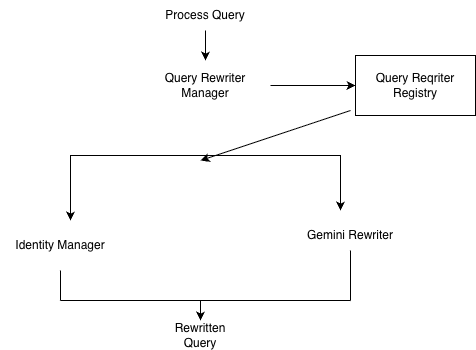

The diagram above was exported from draw.io. Its source (the exported page's mxGraphModel, read from the mxfile embedded in the PNG):
<mxGraphModel dx="1203" dy="579" grid="1" gridSize="10" guides="1" tooltips="1" connect="1" arrows="1" fold="1" page="1" pageScale="1" pageWidth="850" pageHeight="1100" math="0" shadow="0">
  <root>
    <mxCell id="0" />
    <mxCell id="1" parent="0" />
    <mxCell id="IvPwkq_dOVqHEByN2q4S-5" edge="1" parent="1" style="edgeStyle=orthogonalEdgeStyle;rounded=0;orthogonalLoop=1;jettySize=auto;html=1;">
      <mxGeometry relative="1" as="geometry">
        <mxPoint x="420" y="155" as="sourcePoint" />
        <mxPoint x="210" y="220" as="targetPoint" />
      </mxGeometry>
    </mxCell>
    <mxCell id="IvPwkq_dOVqHEByN2q4S-6" edge="1" parent="1" style="edgeStyle=orthogonalEdgeStyle;rounded=0;orthogonalLoop=1;jettySize=auto;html=1;">
      <mxGeometry relative="1" as="geometry">
        <mxPoint x="420" y="155" as="sourcePoint" />
        <mxPoint x="480" y="210" as="targetPoint" />
      </mxGeometry>
    </mxCell>
    <mxCell id="IvPwkq_dOVqHEByN2q4S-7" parent="1" style="text;html=1;whiteSpace=wrap;strokeColor=none;fillColor=none;align=center;verticalAlign=middle;rounded=0;" value="Identity Manager" vertex="1">
      <mxGeometry height="30" width="120" x="140" y="230" as="geometry" />
    </mxCell>
    <mxCell id="IvPwkq_dOVqHEByN2q4S-8" parent="1" style="text;html=1;whiteSpace=wrap;strokeColor=none;fillColor=none;align=center;verticalAlign=middle;rounded=0;" value="Gemini Rewriter" vertex="1">
      <mxGeometry height="30" width="120" x="430" y="220" as="geometry" />
    </mxCell>
    <mxCell id="pZBDDYvJb61TU8Pe9USr-13" edge="1" parent="1" source="Q5vTKaweCTMOZO-HjYk6-3" style="edgeStyle=orthogonalEdgeStyle;rounded=0;orthogonalLoop=1;jettySize=auto;html=1;" target="pZBDDYvJb61TU8Pe9USr-12" value="">
      <mxGeometry relative="1" as="geometry" />
    </mxCell>
    <mxCell id="Q5vTKaweCTMOZO-HjYk6-3" parent="1" style="text;html=1;whiteSpace=wrap;strokeColor=none;fillColor=none;align=center;verticalAlign=middle;rounded=0;" value="Query Rewriter Manager" vertex="1">
      <mxGeometry height="30" width="130" x="280" y="70" as="geometry" />
    </mxCell>
    <mxCell id="pZBDDYvJb61TU8Pe9USr-2" edge="1" parent="1" source="pZBDDYvJb61TU8Pe9USr-1" style="edgeStyle=orthogonalEdgeStyle;rounded=0;orthogonalLoop=1;jettySize=auto;html=1;">
      <mxGeometry relative="1" as="geometry">
        <mxPoint x="345" y="60" as="targetPoint" />
      </mxGeometry>
    </mxCell>
    <mxCell id="pZBDDYvJb61TU8Pe9USr-1" parent="1" style="text;html=1;whiteSpace=wrap;strokeColor=none;fillColor=none;align=center;verticalAlign=middle;rounded=0;" value="Process Query" vertex="1">
      <mxGeometry height="30" width="110" x="290" as="geometry" />
    </mxCell>
    <mxCell id="pZBDDYvJb61TU8Pe9USr-6" edge="1" parent="1" style="endArrow=none;html=1;rounded=0;" value="">
      <mxGeometry height="50" relative="1" width="50" as="geometry">
        <mxPoint x="200" y="300" as="sourcePoint" />
        <mxPoint x="490" y="300" as="targetPoint" />
      </mxGeometry>
    </mxCell>
    <mxCell id="pZBDDYvJb61TU8Pe9USr-7" edge="1" parent="1" style="endArrow=none;html=1;rounded=0;" value="">
      <mxGeometry height="50" relative="1" width="50" as="geometry">
        <mxPoint x="200" y="270" as="sourcePoint" />
        <mxPoint x="200" y="300" as="targetPoint" />
      </mxGeometry>
    </mxCell>
    <mxCell id="pZBDDYvJb61TU8Pe9USr-9" edge="1" parent="1" source="IvPwkq_dOVqHEByN2q4S-8" style="endArrow=none;html=1;rounded=0;exitX=0.5;exitY=1;exitDx=0;exitDy=0;" value="">
      <mxGeometry height="50" relative="1" width="50" as="geometry">
        <mxPoint x="480" y="260" as="sourcePoint" />
        <mxPoint x="490" y="300" as="targetPoint" />
      </mxGeometry>
    </mxCell>
    <mxCell id="pZBDDYvJb61TU8Pe9USr-10" edge="1" parent="1" style="endArrow=classic;html=1;rounded=0;" value="">
      <mxGeometry height="50" relative="1" width="50" as="geometry">
        <mxPoint x="340" y="300" as="sourcePoint" />
        <mxPoint x="340" y="320" as="targetPoint" />
      </mxGeometry>
    </mxCell>
    <mxCell id="pZBDDYvJb61TU8Pe9USr-11" parent="1" style="text;html=1;whiteSpace=wrap;strokeColor=none;fillColor=none;align=center;verticalAlign=middle;rounded=0;" value="Rewritten Query" vertex="1">
      <mxGeometry height="30" width="80" x="300" y="320" as="geometry" />
    </mxCell>
    <mxCell id="pZBDDYvJb61TU8Pe9USr-12" parent="1" style="whiteSpace=wrap;html=1;" value="Query Reqriter Registry" vertex="1">
      <mxGeometry height="60" width="120" x="495" y="55" as="geometry" />
    </mxCell>
    <mxCell id="pZBDDYvJb61TU8Pe9USr-16" edge="1" parent="1" style="endArrow=classic;html=1;rounded=0;" value="">
      <mxGeometry height="50" relative="1" width="50" as="geometry">
        <mxPoint x="490" y="110" as="sourcePoint" />
        <mxPoint x="340" y="160" as="targetPoint" />
      </mxGeometry>
    </mxCell>
  </root>
</mxGraphModel>